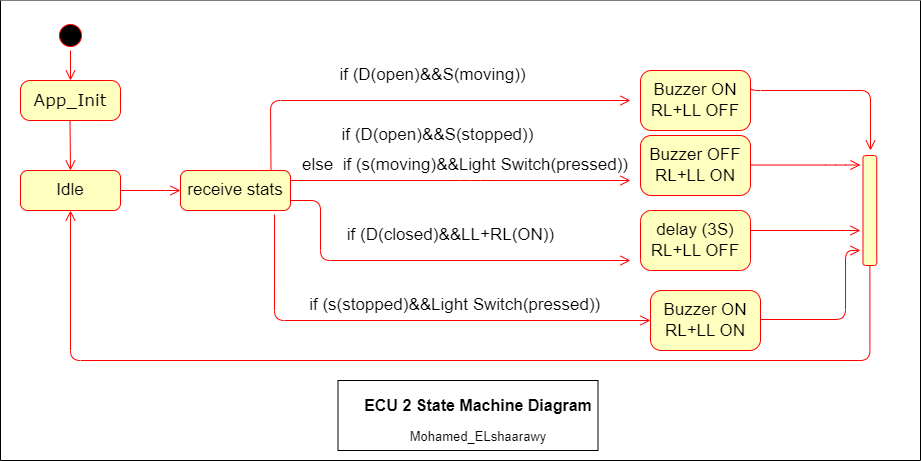

The diagram above was exported from draw.io. Its source (the exported page's mxGraphModel, read from the mxfile embedded in the PNG):
<mxGraphModel dx="1098" dy="1678" grid="1" gridSize="10" guides="1" tooltips="1" connect="1" arrows="1" fold="1" page="1" pageScale="1" pageWidth="1100" pageHeight="850" background="none" math="0" shadow="0">
  <root>
    <mxCell id="0" />
    <mxCell id="1" parent="0" />
    <mxCell id="mRULHAlaXm56EPgn7W3w-25" value="" style="swimlane;startSize=0;fontSize=17;swimlaneFillColor=default;" vertex="1" parent="1">
      <mxGeometry x="80" y="-40" width="920" height="460" as="geometry">
        <mxRectangle x="80" y="-40" width="50" height="40" as="alternateBounds" />
      </mxGeometry>
    </mxCell>
    <mxCell id="mRULHAlaXm56EPgn7W3w-20" value="" style="rounded=0;whiteSpace=wrap;html=1;fontSize=15;fontColor=#000000;" vertex="1" parent="mRULHAlaXm56EPgn7W3w-25">
      <mxGeometry x="337.5" y="380" width="260" height="70" as="geometry" />
    </mxCell>
    <mxCell id="mRULHAlaXm56EPgn7W3w-21" value="&lt;font style=&quot;font-size: 16px;&quot;&gt;&lt;b&gt;ECU 2 State Machine Diagram&lt;/b&gt;&lt;/font&gt;" style="text;html=1;strokeColor=none;fillColor=none;align=center;verticalAlign=middle;whiteSpace=wrap;rounded=0;fontSize=15;fontColor=#000000;" vertex="1" parent="mRULHAlaXm56EPgn7W3w-25">
      <mxGeometry x="357.5" y="390" width="240" height="30" as="geometry" />
    </mxCell>
    <mxCell id="mRULHAlaXm56EPgn7W3w-22" value="&lt;font style=&quot;font-size: 13px;&quot;&gt;Mohamed_ELshaarawy&lt;/font&gt;" style="text;html=1;strokeColor=none;fillColor=none;align=center;verticalAlign=middle;whiteSpace=wrap;rounded=0;fontSize=16;fontColor=#000000;" vertex="1" parent="mRULHAlaXm56EPgn7W3w-25">
      <mxGeometry x="402.5" y="420" width="150" height="30" as="geometry" />
    </mxCell>
    <mxCell id="mRULHAlaXm56EPgn7W3w-71" value="" style="ellipse;html=1;shape=startState;fillColor=#000000;strokeColor=#ff0000;rounded=1;shadow=0;comic=0;labelBackgroundColor=none;fontFamily=Verdana;fontSize=12;fontColor=#000000;align=center;direction=south;" vertex="1" parent="mRULHAlaXm56EPgn7W3w-25">
      <mxGeometry x="55" y="20" width="30" height="30" as="geometry" />
    </mxCell>
    <mxCell id="mRULHAlaXm56EPgn7W3w-72" value="&lt;span style=&quot;font-size: 17px;&quot;&gt;App_Init&lt;/span&gt;" style="rounded=1;whiteSpace=wrap;html=1;arcSize=24;fillColor=#ffffc0;strokeColor=#ff0000;shadow=0;comic=0;labelBackgroundColor=none;fontFamily=Verdana;fontSize=12;fontColor=#000000;align=center;" vertex="1" parent="mRULHAlaXm56EPgn7W3w-25">
      <mxGeometry x="20" y="80" width="100" height="40" as="geometry" />
    </mxCell>
    <mxCell id="mRULHAlaXm56EPgn7W3w-73" style="edgeStyle=orthogonalEdgeStyle;html=1;labelBackgroundColor=none;endArrow=open;endSize=8;strokeColor=#ff0000;fontFamily=Verdana;fontSize=12;align=left;" edge="1" parent="mRULHAlaXm56EPgn7W3w-25" source="mRULHAlaXm56EPgn7W3w-71" target="mRULHAlaXm56EPgn7W3w-72">
      <mxGeometry relative="1" as="geometry" />
    </mxCell>
    <mxCell id="mRULHAlaXm56EPgn7W3w-74" style="edgeStyle=elbowEdgeStyle;html=1;labelBackgroundColor=none;endArrow=open;endSize=8;strokeColor=#ff0000;fontFamily=Verdana;fontSize=12;align=left;exitX=0.25;exitY=1;" edge="1" parent="mRULHAlaXm56EPgn7W3w-25">
      <mxGeometry relative="1" as="geometry">
        <mxPoint x="69.5" y="120" as="sourcePoint" />
        <mxPoint x="70" y="170" as="targetPoint" />
      </mxGeometry>
    </mxCell>
    <mxCell id="mRULHAlaXm56EPgn7W3w-75" value="Idle" style="rounded=1;whiteSpace=wrap;html=1;arcSize=18;fontColor=#000000;fillColor=#ffffc0;strokeColor=#ff0000;fontSize=17;" vertex="1" parent="mRULHAlaXm56EPgn7W3w-25">
      <mxGeometry x="20" y="170" width="100" height="40" as="geometry" />
    </mxCell>
    <mxCell id="mRULHAlaXm56EPgn7W3w-76" style="edgeStyle=orthogonalEdgeStyle;html=1;labelBackgroundColor=none;endArrow=open;endSize=8;strokeColor=#ff0000;fontFamily=Verdana;fontSize=12;align=left;" edge="1" parent="mRULHAlaXm56EPgn7W3w-25">
      <mxGeometry relative="1" as="geometry">
        <mxPoint x="120" y="190" as="sourcePoint" />
        <mxPoint x="180" y="190" as="targetPoint" />
        <Array as="points">
          <mxPoint x="155" y="190" />
        </Array>
      </mxGeometry>
    </mxCell>
    <mxCell id="mRULHAlaXm56EPgn7W3w-77" value="receive stats" style="rounded=1;whiteSpace=wrap;html=1;arcSize=18;fontColor=#000000;fillColor=#ffffc0;strokeColor=#ff0000;fontSize=17;" vertex="1" parent="mRULHAlaXm56EPgn7W3w-25">
      <mxGeometry x="180" y="170" width="110" height="40" as="geometry" />
    </mxCell>
    <mxCell id="mRULHAlaXm56EPgn7W3w-78" style="edgeStyle=elbowEdgeStyle;html=1;labelBackgroundColor=none;endArrow=open;endSize=8;strokeColor=#ff0000;fontFamily=Verdana;fontSize=12;align=left;" edge="1" parent="mRULHAlaXm56EPgn7W3w-25">
      <mxGeometry relative="1" as="geometry">
        <mxPoint x="270.5" y="170" as="sourcePoint" />
        <mxPoint x="630" y="100" as="targetPoint" />
        <Array as="points">
          <mxPoint x="270" y="35" />
          <mxPoint x="270" y="5" />
          <mxPoint x="269" y="95" />
        </Array>
      </mxGeometry>
    </mxCell>
    <mxCell id="mRULHAlaXm56EPgn7W3w-79" value="if (D(open)&amp;amp;&amp;amp;S(moving))" style="text;html=1;strokeColor=none;fillColor=none;align=center;verticalAlign=middle;whiteSpace=wrap;rounded=0;fontSize=17;" vertex="1" parent="mRULHAlaXm56EPgn7W3w-25">
      <mxGeometry x="320" y="60" width="225" height="30" as="geometry" />
    </mxCell>
    <mxCell id="mRULHAlaXm56EPgn7W3w-80" value="Buzzer ON&lt;br&gt;RL+LL OFF" style="rounded=1;whiteSpace=wrap;html=1;arcSize=18;fontColor=#000000;fillColor=#ffffc0;strokeColor=#ff0000;fontSize=17;" vertex="1" parent="mRULHAlaXm56EPgn7W3w-25">
      <mxGeometry x="640" y="70" width="110" height="60" as="geometry" />
    </mxCell>
    <mxCell id="mRULHAlaXm56EPgn7W3w-81" style="edgeStyle=elbowEdgeStyle;html=1;labelBackgroundColor=none;endArrow=open;endSize=8;strokeColor=#ff0000;fontFamily=Verdana;fontSize=12;align=left;exitX=1;exitY=0.25;exitDx=0;exitDy=0;" edge="1" parent="mRULHAlaXm56EPgn7W3w-25" source="mRULHAlaXm56EPgn7W3w-77">
      <mxGeometry relative="1" as="geometry">
        <mxPoint x="410" y="80" as="sourcePoint" />
        <mxPoint x="630" y="180" as="targetPoint" />
        <Array as="points">
          <mxPoint x="470" y="180" />
          <mxPoint x="410" y="180" />
          <mxPoint x="310" y="180" />
          <mxPoint x="410.03" y="180" />
          <mxPoint x="410.03" y="160" />
        </Array>
      </mxGeometry>
    </mxCell>
    <mxCell id="mRULHAlaXm56EPgn7W3w-82" value="Buzzer OFF&lt;br&gt;RL+LL ON" style="rounded=1;whiteSpace=wrap;html=1;arcSize=18;fontColor=#000000;fillColor=#ffffc0;strokeColor=#ff0000;fontSize=17;" vertex="1" parent="mRULHAlaXm56EPgn7W3w-25">
      <mxGeometry x="640" y="135" width="110" height="60" as="geometry" />
    </mxCell>
    <mxCell id="mRULHAlaXm56EPgn7W3w-83" value="if (D(open)&amp;amp;&amp;amp;S(stopped))" style="text;html=1;strokeColor=none;fillColor=none;align=center;verticalAlign=middle;whiteSpace=wrap;rounded=0;fontSize=17;" vertex="1" parent="mRULHAlaXm56EPgn7W3w-25">
      <mxGeometry x="325" y="120" width="225" height="30" as="geometry" />
    </mxCell>
    <mxCell id="mRULHAlaXm56EPgn7W3w-84" style="edgeStyle=elbowEdgeStyle;html=1;labelBackgroundColor=none;endArrow=open;endSize=8;strokeColor=#ff0000;fontFamily=Verdana;fontSize=12;align=left;exitX=1;exitY=0.75;exitDx=0;exitDy=0;" edge="1" parent="mRULHAlaXm56EPgn7W3w-25" source="mRULHAlaXm56EPgn7W3w-77">
      <mxGeometry relative="1" as="geometry">
        <mxPoint x="300" y="200" as="sourcePoint" />
        <mxPoint x="630" y="260" as="targetPoint" />
        <Array as="points">
          <mxPoint x="320" y="230" />
          <mxPoint x="370" y="280" />
          <mxPoint x="610" y="270" />
          <mxPoint x="315" y="270" />
          <mxPoint x="415.03" y="270" />
          <mxPoint x="415.03" y="250" />
        </Array>
      </mxGeometry>
    </mxCell>
    <mxCell id="mRULHAlaXm56EPgn7W3w-85" value="if (D(closed)&amp;amp;&amp;amp;LL+RL(ON))" style="text;html=1;strokeColor=none;fillColor=none;align=center;verticalAlign=middle;whiteSpace=wrap;rounded=0;fontSize=17;" vertex="1" parent="mRULHAlaXm56EPgn7W3w-25">
      <mxGeometry x="337.5" y="220" width="225" height="30" as="geometry" />
    </mxCell>
    <mxCell id="mRULHAlaXm56EPgn7W3w-86" value="delay (3S)&lt;br&gt;RL+LL OFF" style="rounded=1;whiteSpace=wrap;html=1;arcSize=18;fontColor=#000000;fillColor=#ffffc0;strokeColor=#ff0000;fontSize=17;" vertex="1" parent="mRULHAlaXm56EPgn7W3w-25">
      <mxGeometry x="640" y="210" width="110" height="60" as="geometry" />
    </mxCell>
    <mxCell id="mRULHAlaXm56EPgn7W3w-87" style="edgeStyle=elbowEdgeStyle;html=1;labelBackgroundColor=none;endArrow=open;endSize=8;strokeColor=#ff0000;fontFamily=Verdana;fontSize=12;align=left;exitX=0.855;exitY=1.1;exitDx=0;exitDy=0;exitPerimeter=0;entryX=0;entryY=0.5;entryDx=0;entryDy=0;" edge="1" parent="mRULHAlaXm56EPgn7W3w-25" source="mRULHAlaXm56EPgn7W3w-77" target="mRULHAlaXm56EPgn7W3w-89">
      <mxGeometry relative="1" as="geometry">
        <mxPoint x="251.25" y="240" as="sourcePoint" />
        <mxPoint x="600" y="355" as="targetPoint" />
        <Array as="points">
          <mxPoint x="274" y="330" />
          <mxPoint x="418.78" y="340" />
        </Array>
      </mxGeometry>
    </mxCell>
    <mxCell id="mRULHAlaXm56EPgn7W3w-88" value="else&amp;nbsp; if (s(moving)&amp;amp;&amp;amp;Light Switch(pressed))" style="text;html=1;strokeColor=none;fillColor=none;align=center;verticalAlign=middle;whiteSpace=wrap;rounded=0;fontSize=17;" vertex="1" parent="mRULHAlaXm56EPgn7W3w-25">
      <mxGeometry x="300" y="150" width="330" height="30" as="geometry" />
    </mxCell>
    <mxCell id="mRULHAlaXm56EPgn7W3w-89" value="Buzzer ON&lt;br&gt;RL+LL ON" style="rounded=1;whiteSpace=wrap;html=1;arcSize=18;fontColor=#000000;fillColor=#ffffc0;strokeColor=#ff0000;fontSize=17;" vertex="1" parent="mRULHAlaXm56EPgn7W3w-25">
      <mxGeometry x="650" y="290" width="110" height="60" as="geometry" />
    </mxCell>
    <mxCell id="mRULHAlaXm56EPgn7W3w-90" value="&amp;nbsp; if (s(stopped)&amp;amp;&amp;amp;Light Switch(pressed))" style="text;html=1;strokeColor=none;fillColor=none;align=center;verticalAlign=middle;whiteSpace=wrap;rounded=0;fontSize=17;" vertex="1" parent="mRULHAlaXm56EPgn7W3w-25">
      <mxGeometry x="290" y="290" width="320" height="30" as="geometry" />
    </mxCell>
    <mxCell id="mRULHAlaXm56EPgn7W3w-91" value="" style="rounded=1;whiteSpace=wrap;html=1;arcSize=18;fontColor=#000000;fillColor=#ffffc0;strokeColor=#ff0000;fontSize=17;rotation=-90;" vertex="1" parent="mRULHAlaXm56EPgn7W3w-25">
      <mxGeometry x="814.3800000000001" y="203.13" width="110" height="13.75" as="geometry" />
    </mxCell>
    <mxCell id="mRULHAlaXm56EPgn7W3w-92" style="html=1;labelBackgroundColor=none;endArrow=open;endSize=8;strokeColor=#ff0000;fontFamily=Verdana;fontSize=12;align=left;edgeStyle=orthogonalEdgeStyle;exitX=0;exitY=0.5;exitDx=0;exitDy=0;entryX=0.5;entryY=1;entryDx=0;entryDy=0;" edge="1" parent="mRULHAlaXm56EPgn7W3w-25" source="mRULHAlaXm56EPgn7W3w-91" target="mRULHAlaXm56EPgn7W3w-75">
      <mxGeometry relative="1" as="geometry">
        <mxPoint x="870" y="380" as="sourcePoint" />
        <mxPoint x="140" y="390" as="targetPoint" />
        <Array as="points">
          <mxPoint x="870" y="360" />
          <mxPoint x="70" y="360" />
        </Array>
      </mxGeometry>
    </mxCell>
    <mxCell id="mRULHAlaXm56EPgn7W3w-93" style="edgeStyle=orthogonalEdgeStyle;html=1;labelBackgroundColor=none;endArrow=open;endSize=8;strokeColor=#ff0000;fontFamily=Verdana;fontSize=12;align=left;exitX=1;exitY=0.25;exitDx=0;exitDy=0;" edge="1" parent="mRULHAlaXm56EPgn7W3w-25" source="mRULHAlaXm56EPgn7W3w-80">
      <mxGeometry relative="1" as="geometry">
        <mxPoint x="760" y="90" as="sourcePoint" />
        <mxPoint x="870" y="150" as="targetPoint" />
        <Array as="points">
          <mxPoint x="750" y="90" />
          <mxPoint x="870" y="90" />
        </Array>
      </mxGeometry>
    </mxCell>
    <mxCell id="mRULHAlaXm56EPgn7W3w-94" style="edgeStyle=orthogonalEdgeStyle;html=1;labelBackgroundColor=none;endArrow=open;endSize=8;strokeColor=#ff0000;fontFamily=Verdana;fontSize=12;align=left;" edge="1" parent="mRULHAlaXm56EPgn7W3w-25">
      <mxGeometry relative="1" as="geometry">
        <mxPoint x="750" y="164.5" as="sourcePoint" />
        <mxPoint x="860" y="164.5" as="targetPoint" />
        <Array as="points">
          <mxPoint x="835" y="164.5" />
        </Array>
      </mxGeometry>
    </mxCell>
    <mxCell id="mRULHAlaXm56EPgn7W3w-95" style="edgeStyle=orthogonalEdgeStyle;html=1;labelBackgroundColor=none;endArrow=open;endSize=8;strokeColor=#ff0000;fontFamily=Verdana;fontSize=12;align=left;" edge="1" parent="mRULHAlaXm56EPgn7W3w-25">
      <mxGeometry relative="1" as="geometry">
        <mxPoint x="750" y="230" as="sourcePoint" />
        <mxPoint x="860" y="230" as="targetPoint" />
        <Array as="points">
          <mxPoint x="835" y="230" />
        </Array>
      </mxGeometry>
    </mxCell>
    <mxCell id="mRULHAlaXm56EPgn7W3w-96" style="edgeStyle=orthogonalEdgeStyle;html=1;labelBackgroundColor=none;endArrow=open;endSize=8;strokeColor=#ff0000;fontFamily=Verdana;fontSize=12;align=left;" edge="1" parent="mRULHAlaXm56EPgn7W3w-25">
      <mxGeometry relative="1" as="geometry">
        <mxPoint x="760" y="319" as="sourcePoint" />
        <mxPoint x="860" y="250" as="targetPoint" />
        <Array as="points">
          <mxPoint x="845" y="319" />
        </Array>
      </mxGeometry>
    </mxCell>
  </root>
</mxGraphModel>